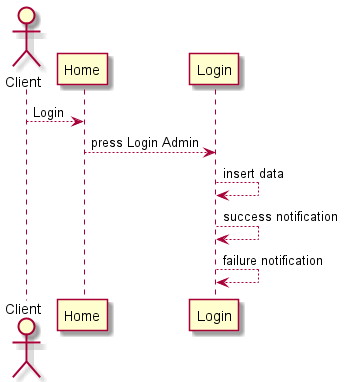

The diagram above was rendered by PlantUML. Its source (embedded in the PNG):
@startuml
actor Client
participant "Home"
participant "Login"
Client --> "Home": Login
"Home" --> "Login": press Login Admin
"Login" --> "Login": insert data
"Login" --> "Login" : success notification
"Login" --> "Login" : failure notification
@enduml